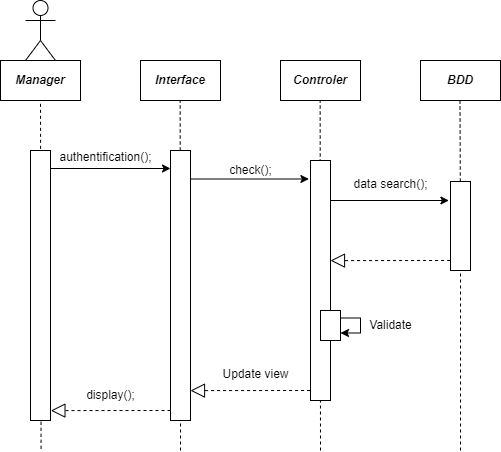

The diagram above was exported from draw.io. Its source (the exported page's mxGraphModel, read from the mxfile embedded in the PNG):
<mxGraphModel dx="1038" dy="649" grid="1" gridSize="10" guides="1" tooltips="1" connect="1" arrows="1" fold="1" page="1" pageScale="1" pageWidth="827" pageHeight="1169" math="0" shadow="0">
  <root>
    <mxCell id="EIuKeFNZTpySUglSAA7K-0" />
    <mxCell id="EIuKeFNZTpySUglSAA7K-1" parent="EIuKeFNZTpySUglSAA7K-0" />
    <mxCell id="EIuKeFNZTpySUglSAA7K-3" value="&lt;p style=&quot;margin:13px;&quot;&gt;&lt;b&gt;&lt;i&gt;Manager&lt;/i&gt;&lt;/b&gt;&lt;/p&gt;" style="shape=rect;html=1;overflow=fill;whiteSpace=wrap;align=center;fillColor=none;" parent="EIuKeFNZTpySUglSAA7K-1" vertex="1">
      <mxGeometry x="70" y="110" width="80" height="40" as="geometry" />
    </mxCell>
    <mxCell id="EIuKeFNZTpySUglSAA7K-4" value="" style="shape=umlActor;html=1;verticalLabelPosition=bottom;verticalAlign=top;align=center;fillColor=none;" parent="EIuKeFNZTpySUglSAA7K-1" vertex="1">
      <mxGeometry x="95" y="50" width="30" height="60" as="geometry" />
    </mxCell>
    <mxCell id="EIuKeFNZTpySUglSAA7K-5" value="&lt;p style=&quot;margin:13px;&quot;&gt;&lt;b&gt;&lt;i&gt;Interface&lt;/i&gt;&lt;/b&gt;&lt;/p&gt;" style="shape=rect;html=1;overflow=fill;whiteSpace=wrap;align=center;fillColor=none;" parent="EIuKeFNZTpySUglSAA7K-1" vertex="1">
      <mxGeometry x="210" y="110" width="80" height="40" as="geometry" />
    </mxCell>
    <mxCell id="EIuKeFNZTpySUglSAA7K-6" value="&lt;p style=&quot;margin:13px;&quot;&gt;&lt;b&gt;&lt;i&gt;Controler&lt;/i&gt;&lt;/b&gt;&lt;/p&gt;" style="shape=rect;html=1;overflow=fill;whiteSpace=wrap;align=center;fillColor=none;" parent="EIuKeFNZTpySUglSAA7K-1" vertex="1">
      <mxGeometry x="350" y="110" width="80" height="40" as="geometry" />
    </mxCell>
    <mxCell id="EIuKeFNZTpySUglSAA7K-7" value="" style="endArrow=none;dashed=1;html=1;rounded=0;entryX=0.5;entryY=1;entryDx=0;entryDy=0;exitX=0.126;exitY=0.995;exitDx=0;exitDy=0;exitPerimeter=0;" parent="EIuKeFNZTpySUglSAA7K-1" target="EIuKeFNZTpySUglSAA7K-3" edge="1">
      <mxGeometry width="50" height="50" relative="1" as="geometry">
        <mxPoint x="110.55999999999995" y="498.29999999999995" as="sourcePoint" />
        <mxPoint x="440" y="260" as="targetPoint" />
      </mxGeometry>
    </mxCell>
    <mxCell id="EIuKeFNZTpySUglSAA7K-8" value="" style="endArrow=none;dashed=1;html=1;rounded=0;entryX=0.5;entryY=1;entryDx=0;entryDy=0;exitX=0.5;exitY=1;exitDx=0;exitDy=0;startArrow=none;" parent="EIuKeFNZTpySUglSAA7K-1" source="EIuKeFNZTpySUglSAA7K-11" edge="1">
      <mxGeometry width="50" height="50" relative="1" as="geometry">
        <mxPoint x="249.49999999999991" y="841.3600000000001" as="sourcePoint" />
        <mxPoint x="249.66" y="150" as="targetPoint" />
      </mxGeometry>
    </mxCell>
    <mxCell id="EIuKeFNZTpySUglSAA7K-9" value="" style="endArrow=none;dashed=1;html=1;rounded=0;entryX=0.5;entryY=1;entryDx=0;entryDy=0;" parent="EIuKeFNZTpySUglSAA7K-1" edge="1">
      <mxGeometry width="50" height="50" relative="1" as="geometry">
        <mxPoint x="390" y="500" as="sourcePoint" />
        <mxPoint x="389.66" y="150" as="targetPoint" />
      </mxGeometry>
    </mxCell>
    <mxCell id="EIuKeFNZTpySUglSAA7K-10" value="" style="rounded=0;whiteSpace=wrap;html=1;fillColor=default;" parent="EIuKeFNZTpySUglSAA7K-1" vertex="1">
      <mxGeometry x="100" y="200" width="20" height="270" as="geometry" />
    </mxCell>
    <mxCell id="EIuKeFNZTpySUglSAA7K-11" value="" style="rounded=0;whiteSpace=wrap;html=1;fillColor=default;" parent="EIuKeFNZTpySUglSAA7K-1" vertex="1">
      <mxGeometry x="240" y="200" width="20" height="270" as="geometry" />
    </mxCell>
    <mxCell id="EIuKeFNZTpySUglSAA7K-12" value="" style="endArrow=none;dashed=1;html=1;rounded=0;entryX=0.5;entryY=1;entryDx=0;entryDy=0;" parent="EIuKeFNZTpySUglSAA7K-1" target="EIuKeFNZTpySUglSAA7K-11" edge="1">
      <mxGeometry width="50" height="50" relative="1" as="geometry">
        <mxPoint x="250" y="500" as="sourcePoint" />
        <mxPoint x="249.66000000000008" y="150" as="targetPoint" />
      </mxGeometry>
    </mxCell>
    <mxCell id="EIuKeFNZTpySUglSAA7K-13" value="" style="rounded=0;whiteSpace=wrap;html=1;fillColor=default;" parent="EIuKeFNZTpySUglSAA7K-1" vertex="1">
      <mxGeometry x="380" y="210" width="20" height="240" as="geometry" />
    </mxCell>
    <mxCell id="EIuKeFNZTpySUglSAA7K-14" value="" style="endArrow=classic;html=1;rounded=0;" parent="EIuKeFNZTpySUglSAA7K-1" edge="1">
      <mxGeometry width="50" height="50" relative="1" as="geometry">
        <mxPoint x="120" y="218" as="sourcePoint" />
        <mxPoint x="240" y="218" as="targetPoint" />
      </mxGeometry>
    </mxCell>
    <mxCell id="EIuKeFNZTpySUglSAA7K-15" value="authentification();" style="text;html=1;align=center;verticalAlign=middle;resizable=0;points=[];autosize=1;strokeColor=none;fillColor=none;" parent="EIuKeFNZTpySUglSAA7K-1" vertex="1">
      <mxGeometry x="120" y="197" width="110" height="20" as="geometry" />
    </mxCell>
    <mxCell id="EIuKeFNZTpySUglSAA7K-16" value="" style="edgeStyle=none;html=1;endSize=12;endArrow=block;endFill=0;dashed=1;rounded=0;exitX=-0.02;exitY=0.163;exitDx=0;exitDy=0;exitPerimeter=0;" parent="EIuKeFNZTpySUglSAA7K-1" edge="1">
      <mxGeometry width="160" relative="1" as="geometry">
        <mxPoint x="240" y="460" as="sourcePoint" />
        <mxPoint x="120.40000000000009" y="460.1" as="targetPoint" />
      </mxGeometry>
    </mxCell>
    <mxCell id="EIuKeFNZTpySUglSAA7K-18" value="" style="endArrow=classic;html=1;rounded=0;exitX=1.1;exitY=0.035;exitDx=0;exitDy=0;exitPerimeter=0;entryX=0.02;entryY=0.035;entryDx=0;entryDy=0;entryPerimeter=0;" parent="EIuKeFNZTpySUglSAA7K-1" edge="1">
      <mxGeometry width="50" height="50" relative="1" as="geometry">
        <mxPoint x="260" y="228.5" as="sourcePoint" />
        <mxPoint x="378.4000000000001" y="228.5" as="targetPoint" />
      </mxGeometry>
    </mxCell>
    <mxCell id="EIuKeFNZTpySUglSAA7K-19" value="check();" style="text;html=1;align=center;verticalAlign=middle;resizable=0;points=[];autosize=1;strokeColor=none;fillColor=none;" parent="EIuKeFNZTpySUglSAA7K-1" vertex="1">
      <mxGeometry x="290" y="210" width="60" height="20" as="geometry" />
    </mxCell>
    <mxCell id="EIuKeFNZTpySUglSAA7K-20" value="" style="edgeStyle=none;html=1;endSize=12;endArrow=block;endFill=0;dashed=1;rounded=0;exitX=-0.02;exitY=0.163;exitDx=0;exitDy=0;exitPerimeter=0;" parent="EIuKeFNZTpySUglSAA7K-1" edge="1">
      <mxGeometry width="160" relative="1" as="geometry">
        <mxPoint x="379.6" y="440" as="sourcePoint" />
        <mxPoint x="260.0000000000001" y="440.0999999999999" as="targetPoint" />
      </mxGeometry>
    </mxCell>
    <mxCell id="EIuKeFNZTpySUglSAA7K-21" value="Update view" style="text;html=1;align=center;verticalAlign=middle;resizable=0;points=[];autosize=1;strokeColor=none;fillColor=none;" parent="EIuKeFNZTpySUglSAA7K-1" vertex="1">
      <mxGeometry x="280" y="409" width="90" height="30" as="geometry" />
    </mxCell>
    <mxCell id="dXsgZfq48jv2qfNJ01F6-0" value="display();" style="text;html=1;align=center;verticalAlign=middle;resizable=0;points=[];autosize=1;strokeColor=none;fillColor=none;" parent="EIuKeFNZTpySUglSAA7K-1" vertex="1">
      <mxGeometry x="150" y="435" width="60" height="20" as="geometry" />
    </mxCell>
    <mxCell id="dXsgZfq48jv2qfNJ01F6-2" value="&lt;p style=&quot;margin:13px;&quot;&gt;&lt;b&gt;&lt;i&gt;BDD&lt;/i&gt;&lt;/b&gt;&lt;/p&gt;" style="shape=rect;html=1;overflow=fill;whiteSpace=wrap;align=center;fillColor=none;" parent="EIuKeFNZTpySUglSAA7K-1" vertex="1">
      <mxGeometry x="490" y="110" width="80" height="40" as="geometry" />
    </mxCell>
    <mxCell id="dXsgZfq48jv2qfNJ01F6-3" value="" style="endArrow=none;dashed=1;html=1;rounded=0;entryX=0.5;entryY=1;entryDx=0;entryDy=0;startArrow=none;" parent="EIuKeFNZTpySUglSAA7K-1" source="dXsgZfq48jv2qfNJ01F6-4" edge="1">
      <mxGeometry width="50" height="50" relative="1" as="geometry">
        <mxPoint x="530" y="500" as="sourcePoint" />
        <mxPoint x="529.5000000000001" y="150" as="targetPoint" />
      </mxGeometry>
    </mxCell>
    <mxCell id="dXsgZfq48jv2qfNJ01F6-4" value="" style="rounded=0;whiteSpace=wrap;html=1;fillColor=default;" parent="EIuKeFNZTpySUglSAA7K-1" vertex="1">
      <mxGeometry x="520" y="231" width="20" height="89" as="geometry" />
    </mxCell>
    <mxCell id="dXsgZfq48jv2qfNJ01F6-5" value="" style="endArrow=none;dashed=1;html=1;rounded=0;entryX=0.5;entryY=1;entryDx=0;entryDy=0;" parent="EIuKeFNZTpySUglSAA7K-1" target="dXsgZfq48jv2qfNJ01F6-4" edge="1">
      <mxGeometry width="50" height="50" relative="1" as="geometry">
        <mxPoint x="530" y="500" as="sourcePoint" />
        <mxPoint x="529.5" y="150" as="targetPoint" />
      </mxGeometry>
    </mxCell>
    <mxCell id="dXsgZfq48jv2qfNJ01F6-6" value="" style="endArrow=classic;html=1;rounded=0;exitX=1.1;exitY=0.035;exitDx=0;exitDy=0;exitPerimeter=0;entryX=0.02;entryY=0.035;entryDx=0;entryDy=0;entryPerimeter=0;" parent="EIuKeFNZTpySUglSAA7K-1" edge="1">
      <mxGeometry width="50" height="50" relative="1" as="geometry">
        <mxPoint x="400" y="250" as="sourcePoint" />
        <mxPoint x="518.4000000000001" y="250" as="targetPoint" />
      </mxGeometry>
    </mxCell>
    <mxCell id="dXsgZfq48jv2qfNJ01F6-7" value="data search();" style="text;html=1;align=center;verticalAlign=middle;resizable=0;points=[];autosize=1;strokeColor=none;fillColor=none;" parent="EIuKeFNZTpySUglSAA7K-1" vertex="1">
      <mxGeometry x="415" y="224" width="90" height="20" as="geometry" />
    </mxCell>
    <mxCell id="dXsgZfq48jv2qfNJ01F6-8" value="" style="edgeStyle=none;html=1;endSize=12;endArrow=block;endFill=0;dashed=1;rounded=0;exitX=-0.02;exitY=0.163;exitDx=0;exitDy=0;exitPerimeter=0;" parent="EIuKeFNZTpySUglSAA7K-1" edge="1">
      <mxGeometry width="160" relative="1" as="geometry">
        <mxPoint x="519.5999999999999" y="310" as="sourcePoint" />
        <mxPoint x="400" y="310.0999999999999" as="targetPoint" />
      </mxGeometry>
    </mxCell>
    <mxCell id="dXsgZfq48jv2qfNJ01F6-10" value="" style="rounded=0;whiteSpace=wrap;html=1;fillColor=default;" parent="EIuKeFNZTpySUglSAA7K-1" vertex="1">
      <mxGeometry x="390" y="360" width="20" height="30" as="geometry" />
    </mxCell>
    <mxCell id="dXsgZfq48jv2qfNJ01F6-11" value="" style="endArrow=classic;html=1;rounded=0;exitX=1;exitY=0.25;exitDx=0;exitDy=0;edgeStyle=orthogonalEdgeStyle;entryX=1;entryY=0.75;entryDx=0;entryDy=0;" parent="EIuKeFNZTpySUglSAA7K-1" source="dXsgZfq48jv2qfNJ01F6-10" target="dXsgZfq48jv2qfNJ01F6-10" edge="1">
      <mxGeometry width="50" height="50" relative="1" as="geometry">
        <mxPoint x="390" y="340" as="sourcePoint" />
        <mxPoint x="440" y="290" as="targetPoint" />
        <Array as="points">
          <mxPoint x="430" y="368" />
          <mxPoint x="430" y="383" />
        </Array>
      </mxGeometry>
    </mxCell>
    <mxCell id="dXsgZfq48jv2qfNJ01F6-12" value="Validate" style="text;html=1;align=center;verticalAlign=middle;resizable=0;points=[];autosize=1;strokeColor=none;fillColor=none;" parent="EIuKeFNZTpySUglSAA7K-1" vertex="1">
      <mxGeometry x="425" y="360" width="70" height="30" as="geometry" />
    </mxCell>
  </root>
</mxGraphModel>